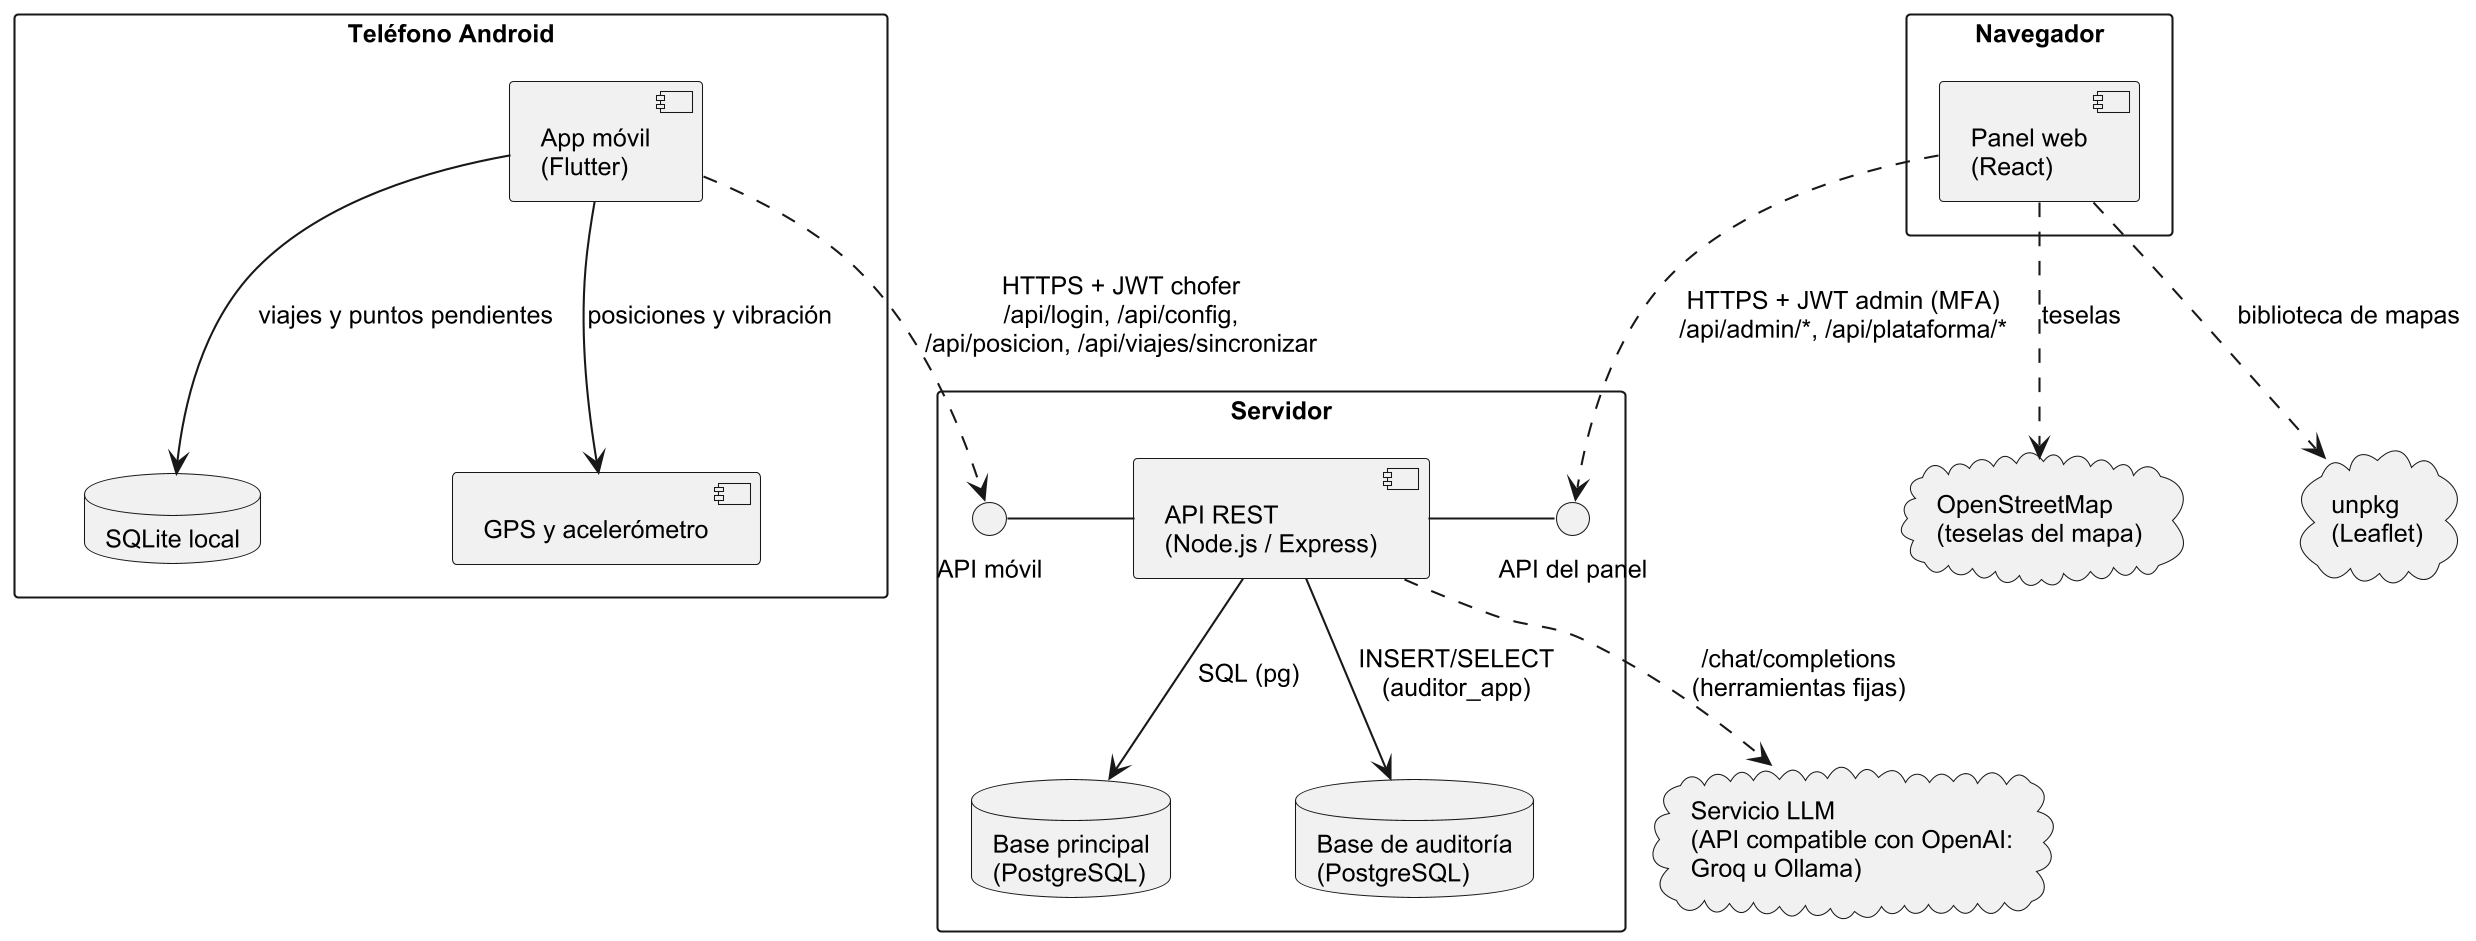

The diagram above was rendered by PlantUML. Its source (embedded in the PNG):
@startuml comp01_componentes
!include estilo.iuml

package "Teléfono Android" {
  component "App móvil\n(Flutter)" as APP
  database "SQLite local" as SQLITE
  component "GPS y acelerómetro" as SENSORES
}

package "Navegador" {
  component "Panel web\n(React)" as PANEL
}

package "Servidor" {
  interface "API móvil" as IMOVIL
  interface "API del panel" as IPANEL
  component "API REST\n(Node.js / Express)" as API
  database "Base principal\n(PostgreSQL)" as BD
  database "Base de auditoría\n(PostgreSQL)" as AUD
}

cloud "Servicio LLM\n(API compatible con OpenAI:\nGroq u Ollama)" as LLM
cloud "OpenStreetMap\n(teselas del mapa)" as OSM
cloud "unpkg\n(Leaflet)" as UNPKG

IMOVIL - API
API - IPANEL
APP --> SENSORES : posiciones y vibración
APP --> SQLITE : viajes y puntos pendientes
APP ..> IMOVIL : HTTPS + JWT chofer\n/api/login, /api/config,\n/api/posicion, /api/viajes/sincronizar
PANEL ..> IPANEL : HTTPS + JWT admin (MFA)\n/api/admin/*, /api/plataforma/*
API --> BD : SQL (pg)
API --> AUD : INSERT/SELECT\n(auditor_app)
API ..> LLM : /chat/completions\n(herramientas fijas)
PANEL ..> OSM : teselas
PANEL ..> UNPKG : biblioteca de mapas
@enduml